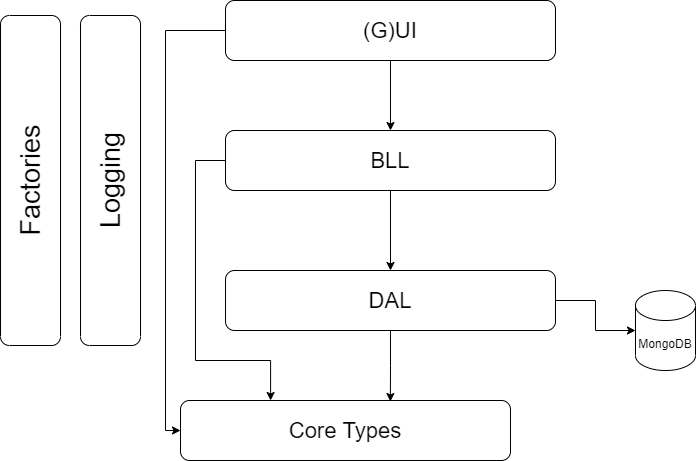

The diagram above was exported from draw.io. Its source (the exported page's mxGraphModel, read from the mxfile embedded in the PNG):
<mxGraphModel dx="1102" dy="790" grid="1" gridSize="10" guides="1" tooltips="1" connect="1" arrows="1" fold="1" page="1" pageScale="1" pageWidth="827" pageHeight="1169" math="0" shadow="0">
  <root>
    <mxCell id="0" />
    <mxCell id="1" parent="0" />
    <mxCell id="7" style="edgeStyle=orthogonalEdgeStyle;rounded=0;orthogonalLoop=1;jettySize=auto;html=1;entryX=0.5;entryY=0;entryDx=0;entryDy=0;" edge="1" parent="1" source="2" target="3">
      <mxGeometry relative="1" as="geometry" />
    </mxCell>
    <mxCell id="14" style="edgeStyle=orthogonalEdgeStyle;rounded=0;orthogonalLoop=1;jettySize=auto;html=1;" edge="1" parent="1" source="2" target="10">
      <mxGeometry relative="1" as="geometry">
        <Array as="points">
          <mxPoint x="260" y="200" />
          <mxPoint x="260" y="600" />
        </Array>
      </mxGeometry>
    </mxCell>
    <mxCell id="2" value="&lt;font style=&quot;font-size: 22px&quot;&gt;(G)UI&lt;/font&gt;" style="rounded=1;whiteSpace=wrap;html=1;" vertex="1" parent="1">
      <mxGeometry x="320" y="170" width="330" height="60" as="geometry" />
    </mxCell>
    <mxCell id="8" style="edgeStyle=orthogonalEdgeStyle;rounded=0;orthogonalLoop=1;jettySize=auto;html=1;" edge="1" parent="1" source="3" target="4">
      <mxGeometry relative="1" as="geometry" />
    </mxCell>
    <mxCell id="13" style="edgeStyle=orthogonalEdgeStyle;rounded=0;orthogonalLoop=1;jettySize=auto;html=1;entryX=0.273;entryY=0;entryDx=0;entryDy=0;entryPerimeter=0;" edge="1" parent="1" source="3" target="10">
      <mxGeometry relative="1" as="geometry">
        <Array as="points">
          <mxPoint x="290" y="330" />
          <mxPoint x="290" y="530" />
          <mxPoint x="365" y="530" />
        </Array>
      </mxGeometry>
    </mxCell>
    <mxCell id="3" value="&lt;font style=&quot;font-size: 22px&quot;&gt;BLL&lt;/font&gt;" style="rounded=1;whiteSpace=wrap;html=1;" vertex="1" parent="1">
      <mxGeometry x="320" y="300" width="330" height="60" as="geometry" />
    </mxCell>
    <mxCell id="6" style="edgeStyle=orthogonalEdgeStyle;rounded=0;orthogonalLoop=1;jettySize=auto;html=1;" edge="1" parent="1" source="4">
      <mxGeometry relative="1" as="geometry">
        <mxPoint x="730" y="500" as="targetPoint" />
      </mxGeometry>
    </mxCell>
    <mxCell id="12" style="edgeStyle=orthogonalEdgeStyle;rounded=0;orthogonalLoop=1;jettySize=auto;html=1;entryX=0.636;entryY=0.017;entryDx=0;entryDy=0;entryPerimeter=0;" edge="1" parent="1" source="4" target="10">
      <mxGeometry relative="1" as="geometry" />
    </mxCell>
    <mxCell id="4" value="&lt;font style=&quot;font-size: 22px&quot;&gt;DAL&lt;/font&gt;" style="rounded=1;whiteSpace=wrap;html=1;" vertex="1" parent="1">
      <mxGeometry x="320" y="440" width="330" height="60" as="geometry" />
    </mxCell>
    <mxCell id="5" value="MongoDB" style="shape=cylinder3;whiteSpace=wrap;html=1;boundedLbl=1;backgroundOutline=1;size=15;" vertex="1" parent="1">
      <mxGeometry x="730" y="460" width="60" height="80" as="geometry" />
    </mxCell>
    <mxCell id="9" value="&lt;font style=&quot;font-size: 27px&quot;&gt;Logging&lt;/font&gt;" style="rounded=1;whiteSpace=wrap;html=1;rotation=-90;" vertex="1" parent="1">
      <mxGeometry x="40" y="320" width="330" height="60" as="geometry" />
    </mxCell>
    <mxCell id="10" value="&lt;font style=&quot;font-size: 22px&quot;&gt;Core Types&lt;/font&gt;" style="rounded=1;whiteSpace=wrap;html=1;" vertex="1" parent="1">
      <mxGeometry x="275" y="570" width="330" height="60" as="geometry" />
    </mxCell>
    <mxCell id="11" value="&lt;font style=&quot;font-size: 27px&quot;&gt;Factories&lt;/font&gt;" style="rounded=1;whiteSpace=wrap;html=1;rotation=-90;" vertex="1" parent="1">
      <mxGeometry x="-40" y="320" width="330" height="60" as="geometry" />
    </mxCell>
  </root>
</mxGraphModel>